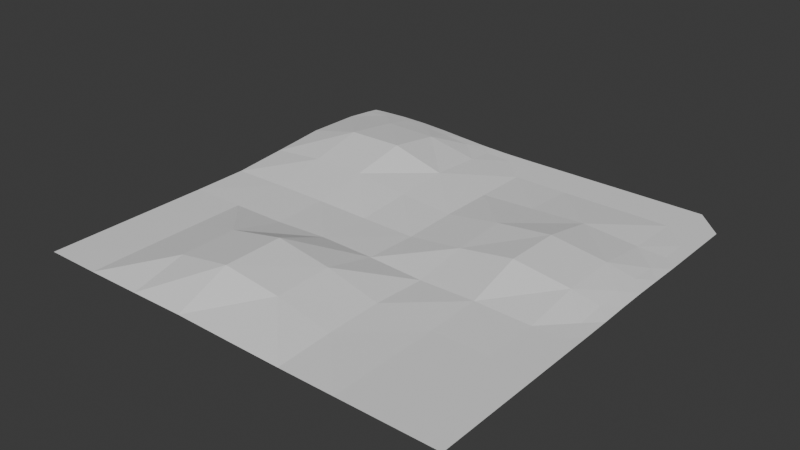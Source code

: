 # Source: builtin_test.blend  (saved by Blender 4.0.36; exported with 4.5.12 LTS)
import bpy
from mathutils import Matrix  # noqa: F401  (used for matrix-valued properties, if any)

bpy.ops.wm.read_factory_settings(use_empty=True)
scene = bpy.context.scene
scene.name = 'Scene'

# ---- collections
col_collection = bpy.data.collections.new('Collection'); scene.collection.children.link(col_collection)

# ---- world
world_world = bpy.data.worlds.new('World'); scene.world = world_world
world_world.use_nodes = True; world_world.node_tree.nodes.clear()
_N = world_world.node_tree.nodes; _L = world_world.node_tree.links
n0 = _N.new('ShaderNodeOutputWorld'); n0.name = 'World Output'; n0.location = (300, 300)
n1 = _N.new('ShaderNodeBackground'); n1.name = 'Background'; n1.location = (10, 300)
n1.inputs[0].default_value = (0.05088, 0.05088, 0.05088, 1.0)
_L.new(n1.outputs[0], n0.inputs[0])
n0.is_active_output = True
world_world.color = (0.05088, 0.05088, 0.05088)
world_world.use_sun_shadow = False
world_world.sun_shadow_jitter_overblur = 0.0

# ---- meshes
me_plane_001 = bpy.data.meshes.new('Plane.001')
me_plane_001.from_pydata([(-100.0, -100.0, 0.0), (100.0, -100.0, 0.0), (-100.1, 100.2, 1.949), (-100.2, 93.79, 2.728), (-100.4, 80.87, 3.932), (-100.5, 54.84, 4.342), (-100.2, 28.94, 2.223), (-100.0, 3.222, 0.2171), (-100.0, -22.58, 0.0), (-100.0, -48.39, 0.0), (-100.0, -74.19, 0.0), (-74.19, -100.0, 0.0), (-48.4, -100.0, 0.2703), (-22.59, -100.1, 0.7383), (3.233, -100.0, 0.2759), (29.03, -100.0, 0.0), (54.84, -100.0, 0.0), (80.65, -100.0, 0.0), (93.55, -100.0, 0.0), (100.0, -93.55, 0.0), (100.0, -80.65, 0.0), (100.0, -67.74, 0.0), (100.0, -54.84, 0.0), (100.0, -41.94, 0.0), (100.0, -29.03, 0.0), (100.0, -16.13, 0.0), (100.0, -3.229, 0.09048), (100.1, 9.666, 0.5058), (100.1, 22.58, 0.5651), (100.0, 35.49, 0.2373), (100.0, 48.39, 0.001136), (100.0, 61.29, 0.0), (100.0, 74.19, 0.0), (100.0, 87.1, 0.0), (87.1, 100.0, 0.0), (74.19, 100.0, 0.0), (61.29, 100.0, 0.0), (48.39, 100.0, 0.0), (35.48, 100.0, 0.0), (22.58, 100.0, 0.0), (9.677, 100.0, 0.0), (-3.226, 100.0, 2.609e-06), (-16.13, 100.0, 0.1181), (-29.02, 100.0, 0.5471), (-41.89, 100.1, 1.303), (-54.79, 100.3, 2.076), (-67.73, 100.4, 2.616), (-80.7, 100.4, 2.725), (-93.65, 100.3, 2.317), (-87.27, 93.98, 3.778), (-74.2, -74.19, 0.1431), (-74.2, -48.39, 0.1002), (-74.19, -22.58, 0.0), (-74.2, 3.197, 0.5678), (-74.35, 28.64, 4.949), (-74.81, 54.7, 10.27), (-74.37, 81.23, 6.801), (-74.26, 94.06, 4.143), (-61.24, 94.03, 3.92), (-49.19, -74.67, 5.909), (-49.23, -47.76, 6.078), (-48.39, -22.57, 0.1759), (-48.38, 3.196, 0.5087), (-48.2, 28.59, 5.172), (-47.63, 54.73, 10.68), (-48.03, 81.28, 6.553), (-48.28, 93.88, 3.097), (-35.4, 93.69, 1.851), (-22.83, -75.36, 10.92), (-22.8, -47.06, 11.11), (-22.6, -22.42, 1.433), (-22.58, 3.224, 0.1513), (-22.41, 28.89, 2.374), (-22.24, 54.83, 3.785), (-22.44, 80.74, 1.983), (-22.56, 93.57, 0.6768), (-9.677, 93.55, 0.08786), (3.834, -74.71, 7.08), (3.888, -47.79, 7.571), (3.254, -22.48, 1.066), (3.226, 3.226, 0.02054), (3.223, 29.03, 0.5335), (3.235, 54.84, 0.3245), (3.226, 80.65, 0.009046), (3.226, 93.55, 0.0), (16.13, 93.55, 0.0), (29.11, -74.24, 1.308), (29.14, -48.34, 1.641), (29.03, -22.58, 0.01112), (28.77, 3.031, 3.483), (28.73, 29.15, 4.676), (28.98, 54.94, 1.517), (29.03, 80.65, 0.0), (29.03, 93.55, 0.0), (41.94, 93.55, 0.0), (54.84, -74.19, 2.405e-05), (54.84, -48.39, 0.004307), (54.84, -22.64, 0.5808), (54.81, 2.511, 7.97), (54.87, 29.4, 7.654), (54.87, 55.07, 2.733), (54.84, 80.65, 0.0263), (54.84, 93.55, 0.0), (67.74, 93.55, 0.0), (80.65, -74.19, 0.0), (80.65, -48.39, 0.0), (80.65, -22.58, 0.01455), (81.03, 2.971, 4.222), (81.04, 29.18, 4.432), (80.68, 54.88, 0.6721), (80.65, 80.65, 0.0), (80.65, 93.55, 0.0), (93.55, -87.1, 0.0), (93.55, -74.19, 0.0), (93.55, -61.29, 0.0), (93.55, -48.39, 0.0), (93.55, -35.48, 0.0), (93.55, -22.58, 0.0), (93.56, -9.685, 0.1817), (93.69, 3.166, 1.438), (93.78, 16.11, 2.052), (93.74, 29.08, 1.741), (93.6, 41.96, 0.6969), (93.55, 54.84, 0.005391), (93.55, 67.74, 0.0), (93.55, 80.65, 0.0), (93.55, 93.55, 0.0)], [], [(18, 1, 19), (58, 56, 65), (67, 65, 74), (76, 74, 83), (85, 83, 92), (94, 92, 101), (103, 101, 110), (106, 117, 118), (23, 116, 115), (49, 48, 3), (57, 49, 56), (62, 61, 70), (55, 5, 6), (2, 3, 48), (55, 56, 4), (70, 61, 60), (54, 6, 7), (51, 52, 8), (73, 63, 72), (65, 73, 74), (79, 69, 78), (57, 47, 49), (50, 51, 9), (87, 77, 86), (80, 70, 79), (57, 56, 58), (66, 58, 65), (72, 80, 81), (58, 46, 57), (50, 10, 0), (59, 50, 11), (68, 59, 12), (77, 68, 13), (86, 15, 16), (73, 81, 82), (83, 73, 82), (88, 78, 87), (66, 45, 58), (95, 16, 17), (96, 86, 95), (89, 79, 88), (66, 65, 67), (75, 67, 74), (81, 89, 90), (67, 44, 66), (110, 125, 126), (51, 50, 59), (60, 59, 68), (110, 101, 100), (99, 98, 107), (82, 90, 91), (83, 91, 92), (97, 87, 96), (75, 43, 67), (107, 98, 97), (96, 104, 105), (89, 97, 98), (75, 74, 76), (84, 76, 83), (99, 89, 98), (76, 42, 75), (97, 96, 105), (92, 91, 100), (100, 91, 90), (99, 90, 89), (96, 95, 104), (100, 90, 99), (92, 100, 101), (97, 105, 106), (84, 41, 76), (97, 88, 87), (104, 114, 105), (107, 97, 106), (84, 83, 85), (93, 85, 92), (99, 107, 108), (85, 40, 84), (83, 82, 91), (82, 81, 90), (81, 80, 89), (89, 80, 79), (88, 79, 78), (100, 108, 109), (110, 100, 109), (105, 116, 106), (93, 39, 85), (83, 74, 73), (112, 104, 17), (106, 118, 107), (93, 92, 94), (102, 94, 101), (107, 120, 108), (94, 38, 93), (73, 72, 81), (72, 71, 80), (80, 71, 70), (87, 78, 77), (18, 112, 17), (108, 122, 109), (104, 113, 114), (109, 124, 110), (73, 64, 63), (102, 37, 94), (117, 106, 116), (65, 64, 73), (79, 70, 69), (102, 101, 103), (111, 103, 110), (113, 104, 112), (115, 105, 114), (105, 115, 116), (103, 36, 102), (20, 113, 112), (119, 107, 118), (121, 108, 120), (107, 119, 120), (123, 109, 122), (108, 121, 122), (125, 110, 124), (109, 123, 124), (60, 68, 69), (51, 59, 60), (110, 126, 111), (21, 114, 113), (111, 35, 103), (19, 112, 18), (22, 115, 114), (95, 17, 104), (86, 16, 95), (77, 15, 86), (77, 13, 14), (68, 12, 13), (59, 11, 12), (50, 0, 11), (50, 9, 10), (51, 8, 9), (53, 8, 52), (54, 7, 53), (24, 117, 116), (25, 118, 117), (26, 119, 118), (27, 120, 119), (28, 121, 120), (29, 122, 121), (30, 123, 122), (31, 124, 123), (32, 125, 124), (33, 126, 125), (70, 60, 69), (126, 34, 111), (49, 3, 4), (55, 4, 5), (33, 34, 126), (55, 6, 54), (63, 71, 72), (62, 70, 71), (56, 49, 4), (78, 68, 77), (56, 55, 64), (56, 64, 65), (55, 54, 63), (55, 63, 64), (54, 53, 62), (54, 62, 63), (52, 51, 60), (53, 52, 61), (52, 60, 61), (78, 69, 68), (53, 7, 8), (77, 14, 15), (100, 99, 108), (89, 88, 97), (96, 87, 86), (53, 61, 62), (19, 20, 112), (20, 21, 113), (21, 22, 114), (22, 23, 115), (23, 24, 116), (24, 25, 117), (25, 26, 118), (26, 27, 119), (27, 28, 120), (28, 29, 121), (29, 30, 122), (30, 31, 123), (31, 32, 124), (32, 33, 125), (63, 62, 71), (111, 34, 35), (103, 35, 36), (102, 36, 37), (94, 37, 38), (93, 38, 39), (85, 39, 40), (84, 40, 41), (76, 41, 42), (75, 42, 43), (67, 43, 44), (66, 44, 45), (58, 45, 46), (57, 46, 47), (49, 47, 48)])
_uv = me_plane_001.uv_layers.new(name='UVMap')
_uv.uv.foreach_set('vector', [0.9677, 0.0, 1.0, 0.0, 1.0, 0.03226, 0.1935, 0.9677, 0.129, 0.9032, 0.2581, 0.9032, 0.3226, 0.9677, 0.2581, 0.9032, 0.3871, 0.9032, 0.4516, 0.9677, 0.3871, 0.9032, 0.5161, 0.9032, 0.5806, 0.9677, 0.5161, 0.9032, 0.6452, 0.9032, 0.7097, 0.9677, 0.6452, 0.9032, 0.7742, 0.9032, 0.8387, 0.9677, 0.7742, 0.9032, 0.9032, 0.9032, 0.9032, 0.3871, 0.9677, 0.3871, 0.9677, 0.4516, 1.0, 0.2903, 0.9677, 0.3226, 0.9677, 0.2581, 0.06452, 0.9677, 0.03226, 1.0, 0.0, 0.9677, 0.129, 0.9677, 0.06452, 0.9677, 0.129, 0.9032, 0.2581, 0.5161, 0.2581, 0.3871, 0.3871, 0.3871, 0.129, 0.7742, 0.0, 0.7742, 0.0, 0.6452, 0.0, 1.0, 0.0, 0.9677, 0.03226, 1.0, 0.129, 0.7742, 0.129, 0.9032, 0.0, 0.9032, 0.3871, 0.3871, 0.2581, 0.3871, 0.2581, 0.2581, 0.129, 0.6452, 0.0, 0.6452, 0.0, 0.5161, 0.129, 0.2581, 0.129, 0.3871, 0.0, 0.3871, 0.3871, 0.7742, 0.2581, 0.6452, 0.3871, 0.6452, 0.2581, 0.9032, 0.3871, 0.7742, 0.3871, 0.9032, 0.5161, 0.3871, 0.3871, 0.2581, 0.5161, 0.2581, 0.129, 0.9677, 0.09677, 1.0, 0.06452, 0.9677, 0.129, 0.129, 0.129, 0.2581, 0.0, 0.2581, 0.6452, 0.2581, 0.5161, 0.129, 0.6452, 0.129, 0.5161, 0.5161, 0.3871, 0.3871, 0.5161, 0.3871, 0.129, 0.9677, 0.129, 0.9032, 0.1935, 0.9677, 0.2581, 0.9677, 0.1935, 0.9677, 0.2581, 0.9032, 0.3871, 0.6452, 0.5161, 0.5161, 0.5161, 0.6452, 0.1935, 0.9677, 0.1613, 1.0, 0.129, 0.9677, 0.129, 0.129, 0.0, 0.129, 0.0, 0.0, 0.2581, 0.129, 0.129, 0.129, 0.129, 0.0, 0.3871, 0.129, 0.2581, 0.129, 0.2581, 0.0, 0.5161, 0.129, 0.3871, 0.129, 0.3871, 0.0, 0.6452, 0.129, 0.6452, 0.0, 0.7742, 0.0, 0.3871, 0.7742, 0.5161, 0.6452, 0.5161, 0.7742, 0.5161, 0.9032, 0.3871, 0.7742, 0.5161, 0.7742, 0.6452, 0.3871, 0.5161, 0.2581, 0.6452, 0.2581, 0.2581, 0.9677, 0.2258, 1.0, 0.1935, 0.9677, 0.7742, 0.129, 0.7742, 0.0, 0.9032, 0.0, 0.7742, 0.2581, 0.6452, 0.129, 0.7742, 0.129, 0.6452, 0.5161, 0.5161, 0.3871, 0.6452, 0.3871, 0.2581, 0.9677, 0.2581, 0.9032, 0.3226, 0.9677, 0.3871, 0.9677, 0.3226, 0.9677, 0.3871, 0.9032, 0.5161, 0.6452, 0.6452, 0.5161, 0.6452, 0.6452, 0.3226, 0.9677, 0.2903, 1.0, 0.2581, 0.9677, 0.9032, 0.9032, 0.9677, 0.9032, 0.9677, 0.9677, 0.129, 0.2581, 0.129, 0.129, 0.2581, 0.129, 0.2581, 0.2581, 0.2581, 0.129, 0.3871, 0.129, 0.9032, 0.9032, 0.7742, 0.9032, 0.7742, 0.7742, 0.7742, 0.6452, 0.7742, 0.5161, 0.9032, 0.5161, 0.5161, 0.7742, 0.6452, 0.6452, 0.6452, 0.7742, 0.5161, 0.9032, 0.6452, 0.7742, 0.6452, 0.9032, 0.7742, 0.3871, 0.6452, 0.2581, 0.7742, 0.2581, 0.3871, 0.9677, 0.3548, 1.0, 0.3226, 0.9677, 0.9032, 0.5161, 0.7742, 0.5161, 0.7742, 0.3871, 0.7742, 0.2581, 0.9032, 0.129, 0.9032, 0.2581, 0.6452, 0.5161, 0.7742, 0.3871, 0.7742, 0.5161, 0.3871, 0.9677, 0.3871, 0.9032, 0.4516, 0.9677, 0.5161, 0.9677, 0.4516, 0.9677, 0.5161, 0.9032, 0.7742, 0.6452, 0.6452, 0.5161, 0.7742, 0.5161, 0.4516, 0.9677, 0.4194, 1.0, 0.3871, 0.9677, 0.7742, 0.3871, 0.7742, 0.2581, 0.9032, 0.2581, 0.6452, 0.9032, 0.6452, 0.7742, 0.7742, 0.7742, 0.7742, 0.7742, 0.6452, 0.7742, 0.6452, 0.6452, 0.7742, 0.6452, 0.6452, 0.6452, 0.6452, 0.5161, 0.7742, 0.2581, 0.7742, 0.129, 0.9032, 0.129, 0.7742, 0.7742, 0.6452, 0.6452, 0.7742, 0.6452, 0.6452, 0.9032, 0.7742, 0.7742, 0.7742, 0.9032, 0.7742, 0.3871, 0.9032, 0.2581, 0.9032, 0.3871, 0.5161, 0.9677, 0.4839, 1.0, 0.4516, 0.9677, 0.7742, 0.3871, 0.6452, 0.3871, 0.6452, 0.2581, 0.9032, 0.129, 0.9677, 0.1935, 0.9032, 0.2581, 0.9032, 0.5161, 0.7742, 0.3871, 0.9032, 0.3871, 0.5161, 0.9677, 0.5161, 0.9032, 0.5806, 0.9677, 0.6452, 0.9677, 0.5806, 0.9677, 0.6452, 0.9032, 0.7742, 0.6452, 0.9032, 0.5161, 0.9032, 0.6452, 0.5806, 0.9677, 0.5484, 1.0, 0.5161, 0.9677, 0.5161, 0.9032, 0.5161, 0.7742, 0.6452, 0.7742, 0.5161, 0.7742, 0.5161, 0.6452, 0.6452, 0.6452, 0.5161, 0.6452, 0.5161, 0.5161, 0.6452, 0.5161, 0.6452, 0.5161, 0.5161, 0.5161, 0.5161, 0.3871, 0.6452, 0.3871, 0.5161, 0.3871, 0.5161, 0.2581, 0.7742, 0.7742, 0.9032, 0.6452, 0.9032, 0.7742, 0.9032, 0.9032, 0.7742, 0.7742, 0.9032, 0.7742, 0.9032, 0.2581, 0.9677, 0.3226, 0.9032, 0.3871, 0.6452, 0.9677, 0.6129, 1.0, 0.5806, 0.9677, 0.5161, 0.9032, 0.3871, 0.9032, 0.3871, 0.7742, 0.9677, 0.06452, 0.9032, 0.129, 0.9032, 0.0, 0.9032, 0.3871, 0.9677, 0.4516, 0.9032, 0.5161, 0.6452, 0.9677, 0.6452, 0.9032, 0.7097, 0.9677, 0.7742, 0.9677, 0.7097, 0.9677, 0.7742, 0.9032, 0.9032, 0.5161, 0.9677, 0.5806, 0.9032, 0.6452, 0.7097, 0.9677, 0.6774, 1.0, 0.6452, 0.9677, 0.3871, 0.7742, 0.3871, 0.6452, 0.5161, 0.6452, 0.3871, 0.6452, 0.3871, 0.5161, 0.5161, 0.5161, 0.5161, 0.5161, 0.3871, 0.5161, 0.3871, 0.3871, 0.6452, 0.2581, 0.5161, 0.2581, 0.5161, 0.129, 0.9677, 0.0, 0.9677, 0.06452, 0.9032, 0.0, 0.9032, 0.6452, 0.9677, 0.7097, 0.9032, 0.7742, 0.9032, 0.129, 0.9677, 0.129, 0.9677, 0.1935, 0.9032, 0.7742, 0.9677, 0.8387, 0.9032, 0.9032, 0.3871, 0.7742, 0.2581, 0.7742, 0.2581, 0.6452, 0.7742, 0.9677, 0.7419, 1.0, 0.7097, 0.9677, 0.9677, 0.3871, 0.9032, 0.3871, 0.9677, 0.3226, 0.2581, 0.9032, 0.2581, 0.7742, 0.3871, 0.7742, 0.5161, 0.3871, 0.3871, 0.3871, 0.3871, 0.2581, 0.7742, 0.9677, 0.7742, 0.9032, 0.8387, 0.9677, 0.9032, 0.9677, 0.8387, 0.9677, 0.9032, 0.9032, 0.9677, 0.129, 0.9032, 0.129, 0.9677, 0.06452, 0.9677, 0.2581, 0.9032, 0.2581, 0.9677, 0.1935, 0.9032, 0.2581, 0.9677, 0.2581, 0.9677, 0.3226, 0.8387, 0.9677, 0.8065, 1.0, 0.7742, 0.9677, 1.0, 0.09677, 0.9677, 0.129, 0.9677, 0.06452, 0.9677, 0.5161, 0.9032, 0.5161, 0.9677, 0.4516, 0.9677, 0.6452, 0.9032, 0.6452, 0.9677, 0.5806, 0.9032, 0.5161, 0.9677, 0.5161, 0.9677, 0.5806, 0.9677, 0.7742, 0.9032, 0.7742, 0.9677, 0.7097, 0.9032, 0.6452, 0.9677, 0.6452, 0.9677, 0.7097, 0.9677, 0.9032, 0.9032, 0.9032, 0.9677, 0.8387, 0.9032, 0.7742, 0.9677, 0.7742, 0.9677, 0.8387, 0.2581, 0.2581, 0.3871, 0.129, 0.3871, 0.2581, 0.129, 0.2581, 0.2581, 0.129, 0.2581, 0.2581, 0.9032, 0.9032, 0.9677, 0.9677, 0.9032, 0.9677, 1.0, 0.1613, 0.9677, 0.1935, 0.9677, 0.129, 0.9032, 0.9677, 0.871, 1.0, 0.8387, 0.9677, 1.0, 0.03226, 0.9677, 0.06452, 0.9677, 0.0, 1.0, 0.2258, 0.9677, 0.2581, 0.9677, 0.1935, 0.7742, 0.129, 0.9032, 0.0, 0.9032, 0.129, 0.6452, 0.129, 0.7742, 0.0, 0.7742, 0.129, 0.5161, 0.129, 0.6452, 0.0, 0.6452, 0.129, 0.5161, 0.129, 0.3871, 0.0, 0.5161, 0.0, 0.3871, 0.129, 0.2581, 0.0, 0.3871, 0.0, 0.2581, 0.129, 0.129, 0.0, 0.2581, 0.0, 0.129, 0.129, 0.0, 0.0, 0.129, 0.0, 0.129, 0.129, 0.0, 0.2581, 0.0, 0.129, 0.129, 0.2581, 0.0, 0.3871, 0.0, 0.2581, 0.129, 0.5161, 0.0, 0.3871, 0.129, 0.3871, 0.129, 0.6452, 0.0, 0.5161, 0.129, 0.5161, 1.0, 0.3548, 0.9677, 0.3871, 0.9677, 0.3226, 1.0, 0.4194, 0.9677, 0.4516, 0.9677, 0.3871, 1.0, 0.4839, 0.9677, 0.5161, 0.9677, 0.4516, 1.0, 0.5484, 0.9677, 0.5806, 0.9677, 0.5161, 1.0, 0.6129, 0.9677, 0.6452, 0.9677, 0.5806, 1.0, 0.6774, 0.9677, 0.7097, 0.9677, 0.6452, 1.0, 0.7419, 0.9677, 0.7742, 0.9677, 0.7097, 1.0, 0.8065, 0.9677, 0.8387, 0.9677, 0.7742, 1.0, 0.871, 0.9677, 0.9032, 0.9677, 0.8387, 1.0, 0.9355, 0.9677, 0.9677, 0.9677, 0.9032, 0.3871, 0.3871, 0.2581, 0.2581, 0.3871, 0.2581, 0.9677, 0.9677, 0.9355, 1.0, 0.9032, 0.9677, 0.06452, 0.9677, 0.0, 0.9677, 0.0, 0.9032, 0.129, 0.7742, 0.0, 0.9032, 0.0, 0.7742, 1.0, 0.9355, 0.9355, 1.0, 0.9677, 0.9677, 0.129, 0.7742, 0.0, 0.6452, 0.129, 0.6452, 0.2581, 0.6452, 0.3871, 0.5161, 0.3871, 0.6452, 0.2581, 0.5161, 0.3871, 0.3871, 0.3871, 0.5161, 0.129, 0.9032, 0.06452, 0.9677, 0.0, 0.9032, 0.5161, 0.2581, 0.3871, 0.129, 0.5161, 0.129, 0.129, 0.9032, 0.129, 0.7742, 0.2581, 0.7742, 0.129, 0.9032, 0.2581, 0.7742, 0.2581, 0.9032, 0.129, 0.7742, 0.129, 0.6452, 0.2581, 0.6452, 0.129, 0.7742, 0.2581, 0.6452, 0.2581, 0.7742, 0.129, 0.6452, 0.129, 0.5161, 0.2581, 0.5161, 0.129, 0.6452, 0.2581, 0.5161, 0.2581, 0.6452, 0.129, 0.3871, 0.129, 0.2581, 0.2581, 0.2581, 0.129, 0.5161, 0.129, 0.3871, 0.2581, 0.3871, 0.129, 0.3871, 0.2581, 0.2581, 0.2581, 0.3871, 0.5161, 0.2581, 0.3871, 0.2581, 0.3871, 0.129, 0.129, 0.5161, 0.0, 0.5161, 0.0, 0.3871, 0.5161, 0.129, 0.5161, 0.0, 0.6452, 0.0, 0.7742, 0.7742, 0.7742, 0.6452, 0.9032, 0.6452, 0.6452, 0.5161, 0.6452, 0.3871, 0.7742, 0.3871, 0.7742, 0.2581, 0.6452, 0.2581, 0.6452, 0.129, 0.129, 0.5161, 0.2581, 0.3871, 0.2581, 0.5161, 1.0, 0.03226, 1.0, 0.09677, 0.9677, 0.06452, 1.0, 0.09677, 1.0, 0.1613, 0.9677, 0.129, 1.0, 0.1613, 1.0, 0.2258, 0.9677, 0.1935, 1.0, 0.2258, 1.0, 0.2903, 0.9677, 0.2581, 1.0, 0.2903, 1.0, 0.3548, 0.9677, 0.3226, 1.0, 0.3548, 1.0, 0.4194, 0.9677, 0.3871, 1.0, 0.4194, 1.0, 0.4839, 0.9677, 0.4516, 1.0, 0.4839, 1.0, 0.5484, 0.9677, 0.5161, 1.0, 0.5484, 1.0, 0.6129, 0.9677, 0.5806, 1.0, 0.6129, 1.0, 0.6774, 0.9677, 0.6452, 1.0, 0.6774, 1.0, 0.7419, 0.9677, 0.7097, 1.0, 0.7419, 1.0, 0.8065, 0.9677, 0.7742, 1.0, 0.8065, 1.0, 0.871, 0.9677, 0.8387, 1.0, 0.871, 1.0, 0.9355, 0.9677, 0.9032, 0.2581, 0.6452, 0.2581, 0.5161, 0.3871, 0.5161, 0.9032, 0.9677, 0.9355, 1.0, 0.871, 1.0, 0.8387, 0.9677, 0.871, 1.0, 0.8065, 1.0, 0.7742, 0.9677, 0.8065, 1.0, 0.7419, 1.0, 0.7097, 0.9677, 0.7419, 1.0, 0.6774, 1.0, 0.6452, 0.9677, 0.6774, 1.0, 0.6129, 1.0, 0.5806, 0.9677, 0.6129, 1.0, 0.5484, 1.0, 0.5161, 0.9677, 0.5484, 1.0, 0.4839, 1.0, 0.4516, 0.9677, 0.4839, 1.0, 0.4194, 1.0, 0.3871, 0.9677, 0.4194, 1.0, 0.3548, 1.0, 0.3226, 0.9677, 0.3548, 1.0, 0.2903, 1.0, 0.2581, 0.9677, 0.2903, 1.0, 0.2258, 1.0, 0.1935, 0.9677, 0.2258, 1.0, 0.1613, 1.0, 0.129, 0.9677, 0.1613, 1.0, 0.09677, 1.0, 0.06452, 0.9677, 0.09677, 1.0, 0.03226, 1.0])
me_plane_001.update()

# ---- objects
ob_plane = bpy.data.objects.new('Plane', me_plane_001)

# ---- transforms, parenting, visibility, modifiers, constraints
ob_plane.location = (100.0, 100.0, 0.0)

# ---- collection membership
col_collection.objects.link(ob_plane)

# ---- scene / render settings (as saved in the file)
scene.frame_start = 1; scene.frame_end = 250; scene.frame_set(1)
scene.render.engine = 'BLENDER_EEVEE_NEXT'
scene.cycles.sampling_pattern = 'TABULATED_SOBOL'
bpy.context.view_layer.update()

# ---- added for rendering (the .blend has no active camera and no usable light): camera, sun
cam_auto = bpy.data.cameras.new('AutoCamera')
cam_auto.lens = 50.0
cam_auto.sensor_width = 36.0
cam_auto.clip_end = 4609.56
ob_auto_camera = bpy.data.objects.new('AutoCamera', cam_auto)
scene.collection.objects.link(ob_auto_camera)
ob_auto_camera.location = (362.423, -215.047, 215.68)
ob_auto_camera.rotation_euler = (1.09748, -7.21219e-08, 0.694738)
scene.camera = ob_auto_camera
light_auto_sun = bpy.data.lights.new('AutoSun', 'SUN')
light_auto_sun.energy = 3.0
light_auto_sun.angle = 0.0523599
ob_auto_sun = bpy.data.objects.new('AutoSun', light_auto_sun)
scene.collection.objects.link(ob_auto_sun)
ob_auto_sun.rotation_euler = (0.872665, 0.174533, 0.523599)
bpy.context.view_layer.update()
